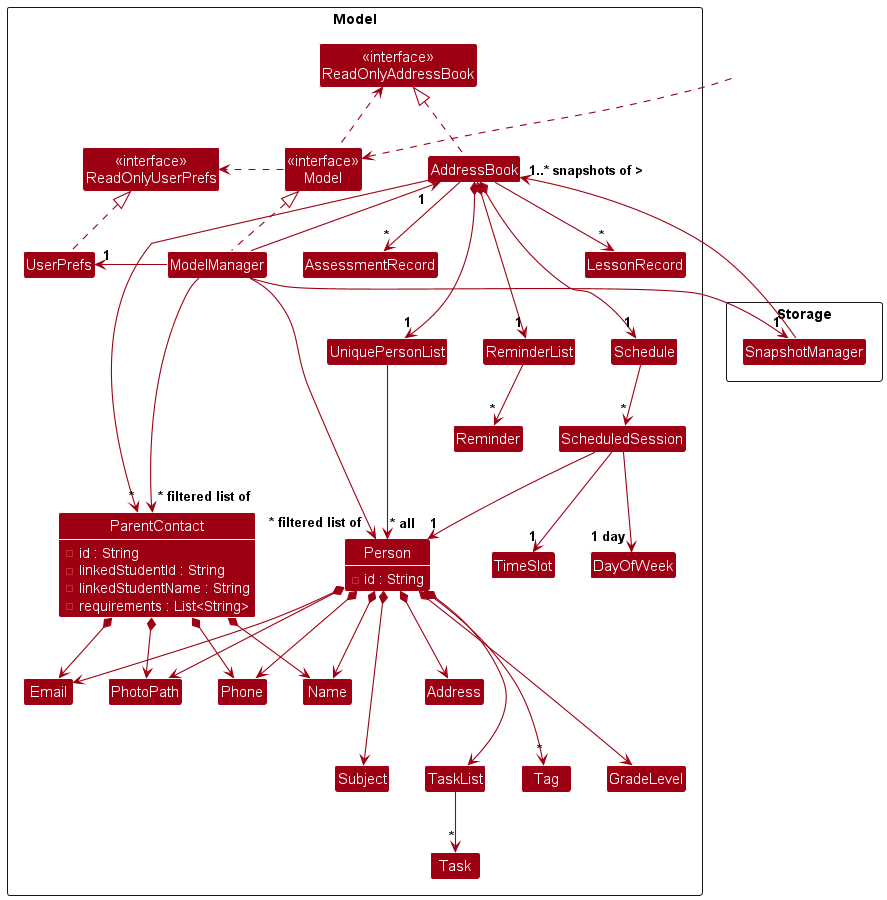

The diagram above was rendered by PlantUML. Its source (embedded in the PNG):
@startuml
!include style.puml
skinparam arrowThickness 1.1
skinparam arrowColor MODEL_COLOR
skinparam classBackgroundColor MODEL_COLOR

Package Model as ModelPackage <<Rectangle>>{
Class "<<interface>>\nReadOnlyAddressBook" as ReadOnlyAddressBook
Class "<<interface>>\nReadOnlyUserPrefs" as ReadOnlyUserPrefs
Class "<<interface>>\nModel" as Model
Class AddressBook

Class UserPrefs
together {
Class AssessmentRecord
Class ModelManager
}
Class LessonRecord

Class UniquePersonList
Class Person {
    - id : String
}
Class Address
Class Email
Class Name
Class Phone
Class Tag
Class GradeLevel
Class PhotoPath
Class Subject
Class TaskList
Class Task

Class ParentContact {
    - id : String
    - linkedStudentId : String
    - linkedStudentName : String
    - requirements : List<String>
}
Class Reminder
Class ReminderList
Class Schedule
Class ScheduledSession
Class TimeSlot

Class DayOfWeek

Class I #FFFFFF
}

Package Storage as StoragePackage <<Rectangle>>{
 Class SnapshotManager
 }

Class HiddenOutside #FFFFFF
skinparam classAttributeFontColor #FFFFFF
HiddenOutside ..> Model

AddressBook .up.|> ReadOnlyAddressBook

ModelManager .up.|> Model
Model .right.> ReadOnlyUserPrefs
Model .left.> ReadOnlyAddressBook
ModelManager -left-> "1" AddressBook
ModelManager -right-> "1" UserPrefs
UserPrefs .up.|> ReadOnlyUserPrefs

AddressBook *--> "1" UniquePersonList
AddressBook --> "~*" ParentContact
AddressBook *---> "1" Schedule
AddressBook *---> "1" ReminderList
AddressBook --> "*" LessonRecord
AddressBook --> "*" AssessmentRecord
UniquePersonList --> "~* all" Person
Person *--> Name
Person *--> Phone
Person *--> Email
Person *--> Address
Person *---> "*" Tag
Person *---> Subject
Person *---> GradeLevel
Person *--> PhotoPath
Person *---> TaskList

TaskList --> "*" Task

ParentContact *--> Name
ParentContact *--> Phone
ParentContact *--> Email
ParentContact *--> PhotoPath

Person -[hidden]up--> I
UniquePersonList -[hidden]right-> I

Name -[hidden]right-> Phone
Phone -[hidden]right-> Address
Address -[hidden]right-> Email

ModelManager --> "~* filtered list of" Person
ModelManager --> "~* filtered list of" ParentContact

ModelManager --> "1" SnapshotManager
SnapshotManager --> "1..* snapshots of >" AddressBook

Schedule --> "*" ScheduledSession

ScheduledSession --> "1" Person
ScheduledSession --> "1" TimeSlot
ScheduledSession --> "1 day" DayOfWeek

ReminderList --> "*" Reminder

show ParentContact fields
show Person fields
@enduml